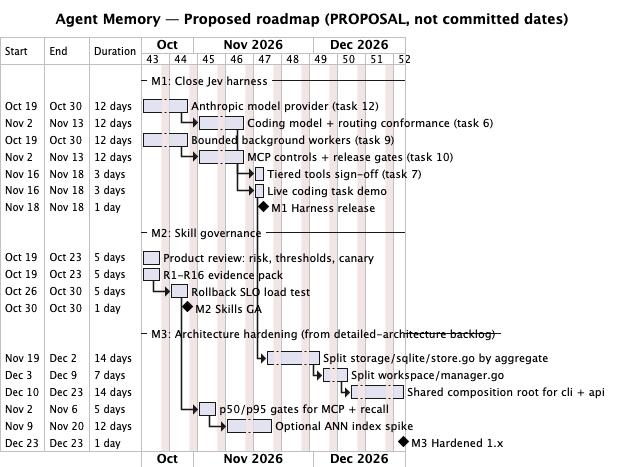

The diagram above was rendered by PlantUML. Its source (embedded in the PNG):
@startgantt 09-roadmap-proposed
title Agent Memory — Proposed roadmap (PROPOSAL, not committed dates)
printscale weekly
Project starts 2026-10-19
saturday are closed
sunday are closed

-- M1: Close Jev harness --
[Anthropic model provider (task 12)] as [T12] lasts 10 days
[Coding model + routing conformance (task 6)] as [T6] lasts 10 days
[T6] starts at [T12]'s end
[Bounded background workers (task 9)] as [T9] lasts 10 days
[MCP controls + release gates (task 10)] as [T10] lasts 10 days
[T10] starts at [T9]'s end
[Tiered tools sign-off (task 7)] as [T7] lasts 3 days
[T7] starts at [T6]'s end
[Live coding task demo] as [DEMO] lasts 3 days
[DEMO] starts at [T10]'s end
[M1 Harness release] happens at [DEMO]'s end

-- M2: Skill governance --
[Product review: risk, thresholds, canary] as [PR] lasts 5 days
[R1-R16 evidence pack] as [EV] lasts 5 days
[Rollback SLO load test] as [SLO] lasts 5 days
[SLO] starts at [EV]'s end
[M2 Skills GA] happens at [SLO]'s end

-- M3: Architecture hardening (from detailed-architecture backlog) --
[Split storage/sqlite/store.go by aggregate] as [S1] lasts 10 days
[S1] starts at [DEMO]'s end
[Split workspace/manager.go] as [S2] lasts 5 days
[S2] starts at [S1]'s end
[Shared composition root for cli + api] as [S3] lasts 10 days
[S3] starts at [S2]'s end
[p50/p95 gates for MCP + recall] as [P1] lasts 5 days
[P1] starts at [SLO]'s end
[Optional ANN index spike] as [ANN] lasts 10 days
[ANN] starts at [P1]'s end
[M3 Hardened 1.x] happens at [S3]'s end
@endgantt